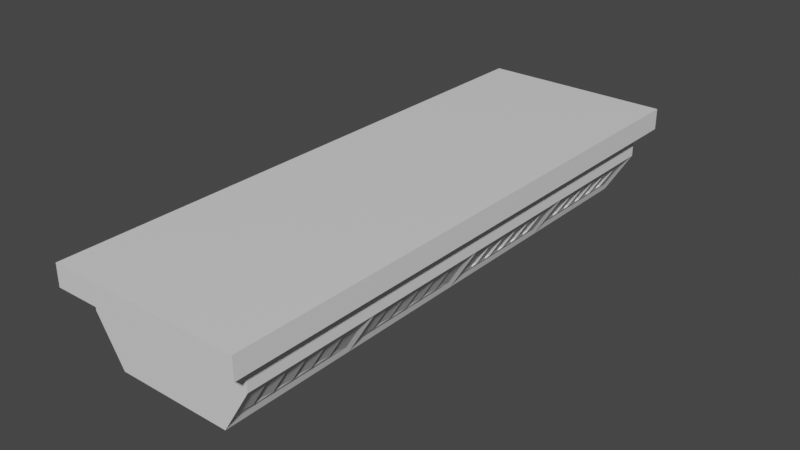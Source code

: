 # Source: kitchen_ventilator.blend  (saved by Blender 2.80.75; exported with 4.5.12 LTS)
import bpy
from mathutils import Matrix  # noqa: F401  (used for matrix-valued properties, if any)

bpy.ops.wm.read_factory_settings(use_empty=True)
scene = bpy.context.scene
scene.name = 'Scene'

# ---- materials (node trees are filled in below, after node groups)
mat_material = bpy.data.materials.new('Material')
mat_material.alpha_threshold = 0.0
mat_material.use_transparent_shadow = False
mat_material.line_color = (0.0, 0.0, 0.0, 1.0)
mat_lamp = bpy.data.materials.new('lamp')
mat_lamp.use_transparent_shadow = False

# ---- material node trees
mat_material.use_nodes = True; mat_material.node_tree.nodes.clear()
_N = mat_material.node_tree.nodes; _L = mat_material.node_tree.links
n0 = _N.new('ShaderNodeOutputMaterial'); n0.name = 'Material Output'; n0.location = (300, 300)
n1 = _N.new('ShaderNodeBsdfPrincipled'); n1.name = 'Principled BSDF'; n1.location = (10, 300)
n1.distribution = 'GGX'
n1.subsurface_method = 'BURLEY'
n1.inputs[2].default_value = 0.4
n1.inputs[3].default_value = 1.45
n1.inputs[27].default_value = (0.0, 0.0, 0.0, 1.0)
n1.inputs[28].default_value = 1.0
_L.new(n1.outputs[0], n0.inputs[0])
n0.is_active_output = True
mat_lamp.use_nodes = True; mat_lamp.node_tree.nodes.clear()
_N = mat_lamp.node_tree.nodes; _L = mat_lamp.node_tree.links
n0 = _N.new('ShaderNodeOutputMaterial'); n0.name = 'Material Output'; n0.location = (300, 300)
n1 = _N.new('ShaderNodeBsdfPrincipled'); n1.name = 'Principled BSDF'; n1.location = (10, 300)
n1.distribution = 'GGX'
n1.subsurface_method = 'BURLEY'
n1.inputs[3].default_value = 1.45
n1.inputs[27].default_value = (0.0, 0.0, 0.0, 1.0)
n1.inputs[28].default_value = 1.0
_L.new(n1.outputs[0], n0.inputs[0])
n0.is_active_output = True

# ---- world
world_world = bpy.data.worlds.new('World'); scene.world = world_world
world_world.use_nodes = True; world_world.node_tree.nodes.clear()
_N = world_world.node_tree.nodes; _L = world_world.node_tree.links
n0 = _N.new('ShaderNodeOutputWorld'); n0.name = 'World Output'; n0.location = (300, 300)
n1 = _N.new('ShaderNodeBackground'); n1.name = 'Background'; n1.location = (10, 300)
n1.inputs[0].default_value = (0.05088, 0.05088, 0.05088, 1.0)
_L.new(n1.outputs[0], n0.inputs[0])
n0.is_active_output = True
world_world.color = (0.05088, 0.05088, 0.05088)
world_world.use_sun_shadow = False
world_world.sun_shadow_jitter_overblur = 0.0

# ---- meshes
me_cube = bpy.data.meshes.new('Cube')
me_cube.from_pydata([(2.832, 8.849, 1.0), (1.92, 8.849, -0.5001), (2.832, 8.849, 1.855), (3.221, 9.547, 1.855), (3.221, 9.547, 2.57), (2.832, 0.0, 1.0), (1.92, 0.0, -0.5001), (2.832, 0.0, 1.855), (3.221, 0.0, 1.855), (3.221, 0.0, 2.57), (1.92, 4.424, -0.5001), (2.832, 4.424, 1.0), (2.832, 4.424, 1.855), (3.221, 4.774, 1.855), (3.221, 4.774, 2.57), (1.995, 4.234, -0.2482), (2.643, 4.234, 0.8178), (2.643, 0.1898, 0.8178), (1.995, 0.1898, -0.2482), (1.995, 8.659, -0.2482), (2.643, 8.659, 0.8178), (2.643, 4.614, 0.8178), (1.995, 4.614, -0.2482), (2.643, 0.8639, 0.8178), (2.643, 1.538, 0.8178), (2.643, 2.212, 0.8178), (2.643, 2.886, 0.8178), (2.643, 3.56, 0.8178), (1.995, 3.56, -0.2482), (1.995, 2.886, -0.2482), (1.995, 2.212, -0.2482), (1.995, 1.538, -0.2482), (1.995, 0.8639, -0.2482), (2.643, 5.288, 0.8178), (2.643, 5.962, 0.8178), (2.643, 6.636, 0.8178), (2.643, 7.311, 0.8178), (2.643, 7.985, 0.8178), (1.995, 7.985, -0.2482), (1.995, 7.311, -0.2482), (1.995, 6.636, -0.2482), (1.995, 5.962, -0.2482), (1.995, 5.288, -0.2482), (2.518, 4.234, 0.6118), (2.12, 4.234, -0.04216), (2.12, 0.1898, -0.04216), (2.518, 0.1898, 0.6118), (2.518, 8.659, 0.6118), (2.12, 8.659, -0.04216), (2.12, 4.614, -0.04216), (2.518, 4.614, 0.6118), (2.505, 7.877, 0.6193), (2.539, 8.092, 0.599), (2.578, 7.985, 0.701), (2.3, 7.912, 0.7438), (2.141, 8.092, -0.05497), (2.108, 7.877, -0.03469), (2.069, 7.985, -0.1367), (1.903, 7.912, 0.08987), (2.505, 7.203, 0.6193), (2.539, 7.418, 0.599), (2.578, 7.311, 0.701), (2.3, 7.238, 0.7438), (2.141, 7.418, -0.05497), (2.108, 7.203, -0.03469), (2.069, 7.311, -0.1367), (1.903, 7.238, 0.08987), (2.505, 6.529, 0.6193), (2.539, 6.744, 0.599), (2.578, 6.636, 0.701), (2.3, 6.563, 0.7438), (2.141, 6.744, -0.05497), (2.108, 6.529, -0.03469), (2.069, 6.636, -0.1367), (1.903, 6.563, 0.08987), (2.505, 5.855, 0.6193), (2.539, 6.07, 0.599), (2.578, 5.962, 0.701), (2.3, 5.889, 0.7438), (2.141, 6.07, -0.05497), (2.108, 5.855, -0.03469), (2.069, 5.962, -0.1367), (1.903, 5.889, 0.08987), (2.503, 5.181, 0.6204), (2.537, 5.396, 0.6002), (2.576, 5.288, 0.7022), (2.299, 5.215, 0.745), (2.139, 5.396, -0.05381), (2.106, 5.181, -0.03352), (2.067, 5.288, -0.1355), (1.901, 5.215, 0.09104), (2.503, 3.453, 0.6204), (2.537, 3.668, 0.6002), (2.576, 3.56, 0.7022), (2.299, 3.487, 0.745), (2.139, 3.668, -0.05381), (2.106, 3.453, -0.03352), (2.067, 3.56, -0.1355), (1.901, 3.487, 0.09104), (2.505, 2.779, 0.6197), (2.538, 2.994, 0.5994), (2.577, 2.886, 0.7014), (2.3, 2.813, 0.7442), (2.141, 2.994, -0.05459), (2.107, 2.779, -0.03431), (2.068, 2.886, -0.1363), (1.902, 2.813, 0.09025), (2.505, 2.105, 0.6193), (2.539, 2.32, 0.599), (2.578, 2.212, 0.701), (2.3, 2.139, 0.7438), (2.141, 2.32, -0.05497), (2.108, 2.105, -0.03469), (2.069, 2.212, -0.1367), (1.903, 2.139, 0.08987), (2.505, 1.431, 0.6193), (2.539, 1.646, 0.599), (2.578, 1.538, 0.701), (2.3, 1.465, 0.7438), (2.141, 1.646, -0.05497), (2.108, 1.431, -0.03469), (2.069, 1.538, -0.1367), (1.903, 1.465, 0.08987), (2.505, 0.7564, 0.6193), (2.539, 0.9714, 0.599), (2.578, 0.8639, 0.701), (2.3, 0.791, 0.7438), (2.141, 0.9714, -0.05497), (2.108, 0.7564, -0.03469), (2.069, 0.8639, -0.1367), (1.903, 0.791, 0.08987), (0.2403, -8.691, -0.2771), (0.2403, -0.5287, -0.2771), (1.521, -8.691, -0.2771), (1.521, -0.5287, -0.2771), (0.0, 8.849, -0.5001), (0.0, 8.849, 1.0), (0.0, 8.849, 1.855), (0.0, 9.547, 1.855), (0.0, 9.547, 2.57), (0.0, 0.0, 2.57), (0.0, 0.0, -0.5001), (0.0, 4.424, -0.5001), (0.0, 4.774, 2.57), (0.3328, -8.599, -0.7236), (0.2403, -8.691, -0.631), (0.3328, -0.6213, -0.7236), (0.2403, -0.5287, -0.631), (1.428, -8.599, -0.7236), (1.521, -8.691, -0.631), (1.428, -0.6213, -0.7236), (1.521, -0.5287, -0.631)], [], [(135, 136, 0, 1), (12, 2, 3, 13), (11, 0, 2, 12), (13, 3, 4, 14), (142, 10, 6, 141), (135, 1, 10, 142), (8, 13, 14, 9), (5, 11, 12, 7), (7, 12, 13, 8), (128, 123, 46, 45), (11, 16, 43, 44, 15, 10), (5, 17, 23, 24, 25, 26, 27, 16, 11), (6, 18, 45, 46, 17, 5), (10, 15, 28, 29, 30, 31, 32, 18, 6), (88, 83, 50, 49), (0, 20, 47, 48, 19, 1), (11, 21, 33, 34, 35, 36, 37, 20, 0), (10, 22, 49, 50, 21, 11), (1, 19, 38, 39, 40, 41, 42, 22, 10), (19, 48, 55, 57, 38), (48, 47, 52, 55), (64, 59, 68, 71), (72, 67, 76, 79), (80, 75, 84, 87), (15, 44, 95, 97, 28), (44, 43, 92, 95), (104, 99, 108, 111), (112, 107, 116, 119), (120, 115, 124, 127), (123, 125, 23, 17, 46), (31, 121, 120, 127, 129, 32), (115, 117, 24, 23, 125, 124), (30, 113, 112, 119, 121, 31), (107, 109, 25, 24, 117, 116), (29, 105, 104, 111, 113, 30), (99, 101, 26, 25, 109, 108), (43, 16, 27, 93, 92), (28, 97, 96, 103, 105, 29), (96, 91, 100, 103), (83, 85, 33, 21, 50), (41, 81, 80, 87, 89, 42), (75, 77, 34, 33, 85, 84), (40, 73, 72, 79, 81, 41), (67, 69, 35, 34, 77, 76), (39, 65, 64, 71, 73, 40), (59, 61, 36, 35, 69, 68), (47, 20, 37, 53, 52), (38, 57, 56, 63, 65, 39), (56, 51, 60, 63), (91, 93, 27, 26, 101, 100), (42, 89, 88, 49, 22), (32, 129, 128, 45, 18), (51, 54, 53), (54, 52, 53), (55, 58, 57), (58, 56, 57), (59, 62, 61), (62, 60, 61), (63, 66, 65), (66, 64, 65), (67, 70, 69), (70, 68, 69), (71, 74, 73), (74, 72, 73), (75, 78, 77), (78, 76, 77), (79, 82, 81), (82, 80, 81), (83, 86, 85), (86, 84, 85), (87, 90, 89), (90, 88, 89), (91, 94, 93), (94, 92, 93), (95, 98, 97), (98, 96, 97), (99, 102, 101), (102, 100, 101), (103, 106, 105), (106, 104, 105), (107, 110, 109), (110, 108, 109), (111, 114, 113), (114, 112, 113), (115, 118, 117), (118, 116, 117), (119, 122, 121), (122, 120, 121), (123, 126, 125), (126, 124, 125), (127, 130, 129), (130, 128, 129), (51, 56, 58, 54), (54, 58, 55, 52), (59, 64, 66, 62), (62, 66, 63, 60), (67, 72, 74, 70), (70, 74, 71, 68), (75, 80, 82, 78), (78, 82, 79, 76), (83, 88, 90, 86), (86, 90, 87, 84), (91, 96, 98, 94), (94, 98, 95, 92), (99, 104, 106, 102), (102, 106, 103, 100), (107, 112, 114, 110), (110, 114, 111, 108), (115, 120, 122, 118), (118, 122, 119, 116), (123, 128, 130, 126), (126, 130, 127, 124), (51, 53, 37, 36, 61, 60), (149, 133, 131, 145), (151, 134, 133, 149), (147, 132, 134, 151), (145, 131, 132, 147), (4, 139, 143, 14), (14, 143, 140, 9), (3, 138, 139, 4), (2, 137, 138, 3), (0, 136, 137, 2), (146, 144, 145, 147), (150, 146, 147, 151), (148, 150, 151, 149), (144, 148, 149, 145), (146, 150, 148, 144)])
me_cube.polygons.foreach_set('material_index', [0, 0, 0, 0, 0, 0, 0, 0, 0, 0, 0, 0, 0, 0, 0, 0, 0, 0, 0, 0, 0, 0, 0, 0, 0, 0, 0, 0, 0, 0, 0, 0, 0, 0, 0, 0, 0, 0, 0, 0, 0, 0, 0, 0, 0, 0, 0, 0, 0, 0, 0, 0, 0, 0, 0, 0, 0, 0, 0, 0, 0, 0, 0, 0, 0, 0, 0, 0, 0, 0, 0, 0, 0, 0, 0, 0, 0, 0, 0, 0, 0, 0, 0, 0, 0, 0, 0, 0, 0, 0, 0, 0, 0, 0, 0, 0, 0, 0, 0, 0, 0, 0, 0, 0, 0, 0, 0, 0, 0, 0, 0, 0, 0, 1, 1, 1, 1, 0, 0, 0, 0, 0, 1, 1, 1, 1, 1])
_uv = me_cube.uv_layers.new(name='UVMap')
_uv.uv.foreach_set('vector', [0.625, 0.625, 0.875, 0.625, 0.875, 0.75, 0.625, 0.75, 0.375, 0.5625, 0.375, 0.5, 0.375, 0.5, 0.375, 0.5625, 0.375, 0.5625, 0.375, 0.5, 0.375, 0.5, 0.375, 0.5625, 0.375, 0.5625, 0.375, 0.5, 0.375, 0.5, 0.375, 0.5625, 0.5, 0.8125, 0.625, 0.8125, 0.625, 0.875, 0.5, 0.875, 0.5, 0.75, 0.625, 0.75, 0.625, 0.8125, 0.5, 0.8125, 0.375, 0.625, 0.375, 0.5625, 0.375, 0.5625, 0.375, 0.625, 0.375, 0.625, 0.375, 0.5625, 0.375, 0.5625, 0.375, 0.625, 0.375, 0.625, 0.375, 0.5625, 0.375, 0.5625, 0.375, 0.625, 0.2083, 0.6162, 0.2917, 0.6162, 0.2917, 0.625, 0.2083, 0.625, 0.375, 0.5625, 0.375, 0.5625, 0.2917, 0.5625, 0.2083, 0.5625, 0.125, 0.5625, 0.125, 0.5625, 0.375, 0.625, 0.375, 0.625, 0.375, 0.6146, 0.375, 0.6042, 0.375, 0.5938, 0.375, 0.5833, 0.375, 0.5729, 0.375, 0.5625, 0.375, 0.5625, 0.125, 0.625, 0.125, 0.625, 0.2083, 0.625, 0.2917, 0.625, 0.375, 0.625, 0.375, 0.625, 0.125, 0.5625, 0.125, 0.5625, 0.125, 0.5729, 0.125, 0.5833, 0.125, 0.5938, 0.125, 0.6042, 0.125, 0.6146, 0.125, 0.625, 0.125, 0.625, 0.2083, 0.5537, 0.2917, 0.5537, 0.2917, 0.5625, 0.2083, 0.5625, 0.375, 0.5, 0.375, 0.5, 0.2917, 0.5, 0.2083, 0.5, 0.125, 0.5, 0.125, 0.5, 0.375, 0.5625, 0.375, 0.5625, 0.375, 0.5521, 0.375, 0.5417, 0.375, 0.5312, 0.375, 0.5208, 0.375, 0.5104, 0.375, 0.5, 0.375, 0.5, 0.125, 0.5625, 0.125, 0.5625, 0.2083, 0.5625, 0.2917, 0.5625, 0.375, 0.5625, 0.375, 0.5625, 0.125, 0.5, 0.125, 0.5, 0.125, 0.5104, 0.125, 0.5208, 0.125, 0.5312, 0.125, 0.5417, 0.125, 0.5521, 0.125, 0.5625, 0.125, 0.5625, 0.125, 0.5, 0.2083, 0.5, 0.2083, 0.5088, 0.1712, 0.5104, 0.125, 0.5104, 0.2083, 0.5, 0.2917, 0.5, 0.2917, 0.5088, 0.2083, 0.5088, 0.2083, 0.5225, 0.2917, 0.5225, 0.2917, 0.5296, 0.2083, 0.5296, 0.2083, 0.5329, 0.2917, 0.5329, 0.2917, 0.54, 0.2083, 0.54, 0.2083, 0.5433, 0.2917, 0.5433, 0.2917, 0.5504, 0.2083, 0.5504, 0.125, 0.5625, 0.2083, 0.5625, 0.2083, 0.5713, 0.1712, 0.5729, 0.125, 0.5729, 0.2083, 0.5625, 0.2917, 0.5625, 0.2917, 0.5713, 0.2083, 0.5713, 0.2083, 0.585, 0.2917, 0.585, 0.2917, 0.5921, 0.2083, 0.5921, 0.2083, 0.5954, 0.2917, 0.5954, 0.2917, 0.6025, 0.2083, 0.6025, 0.2083, 0.6058, 0.2917, 0.6058, 0.2917, 0.6129, 0.2083, 0.6129, 0.2917, 0.6162, 0.3288, 0.6146, 0.375, 0.6146, 0.375, 0.625, 0.2917, 0.625, 0.125, 0.6042, 0.1712, 0.6042, 0.2083, 0.6058, 0.2083, 0.6129, 0.1712, 0.6146, 0.125, 0.6146, 0.2917, 0.6058, 0.3288, 0.6042, 0.375, 0.6042, 0.375, 0.6146, 0.3288, 0.6146, 0.2917, 0.6129, 0.125, 0.5938, 0.1712, 0.5938, 0.2083, 0.5954, 0.2083, 0.6025, 0.1712, 0.6042, 0.125, 0.6042, 0.2917, 0.5954, 0.3288, 0.5938, 0.375, 0.5938, 0.375, 0.6042, 0.3288, 0.6042, 0.2917, 0.6025, 0.125, 0.5833, 0.1712, 0.5833, 0.2083, 0.585, 0.2083, 0.5921, 0.1712, 0.5938, 0.125, 0.5938, 0.2917, 0.585, 0.3288, 0.5833, 0.375, 0.5833, 0.375, 0.5938, 0.3288, 0.5938, 0.2917, 0.5921, 0.2917, 0.5625, 0.375, 0.5625, 0.375, 0.5729, 0.3288, 0.5729, 0.2917, 0.5713, 0.125, 0.5729, 0.1712, 0.5729, 0.2083, 0.5746, 0.2083, 0.5817, 0.1712, 0.5833, 0.125, 0.5833, 0.2083, 0.5746, 0.2917, 0.5746, 0.2917, 0.5817, 0.2083, 0.5817, 0.2917, 0.5537, 0.3288, 0.5521, 0.375, 0.5521, 0.375, 0.5625, 0.2917, 0.5625, 0.125, 0.5417, 0.1712, 0.5417, 0.2083, 0.5433, 0.2083, 0.5504, 0.1712, 0.5521, 0.125, 0.5521, 0.2917, 0.5433, 0.3288, 0.5417, 0.375, 0.5417, 0.375, 0.5521, 0.3288, 0.5521, 0.2917, 0.5504, 0.125, 0.5312, 0.1712, 0.5312, 0.2083, 0.5329, 0.2083, 0.54, 0.1712, 0.5417, 0.125, 0.5417, 0.2917, 0.5329, 0.3288, 0.5312, 0.375, 0.5312, 0.375, 0.5417, 0.3288, 0.5417, 0.2917, 0.54, 0.125, 0.5208, 0.1712, 0.5208, 0.2083, 0.5225, 0.2083, 0.5296, 0.1712, 0.5312, 0.125, 0.5312, 0.2917, 0.5225, 0.3288, 0.5208, 0.375, 0.5208, 0.375, 0.5312, 0.3288, 0.5312, 0.2917, 0.5296, 0.2917, 0.5, 0.375, 0.5, 0.375, 0.5104, 0.3288, 0.5104, 0.2917, 0.5088, 0.125, 0.5104, 0.1712, 0.5104, 0.2083, 0.5121, 0.2083, 0.5192, 0.1712, 0.5208, 0.125, 0.5208, 0.2083, 0.5121, 0.2917, 0.5121, 0.2917, 0.5192, 0.2083, 0.5192, 0.2917, 0.5746, 0.3288, 0.5729, 0.375, 0.5729, 0.375, 0.5833, 0.3288, 0.5833, 0.2917, 0.5817, 0.125, 0.5521, 0.1712, 0.5521, 0.2083, 0.5537, 0.2083, 0.5625, 0.125, 0.5625, 0.125, 0.6146, 0.1712, 0.6146, 0.2083, 0.6162, 0.2083, 0.625, 0.125, 0.625, 0.2917, 0.5121, 0.2917, 0.5104, 0.3288, 0.5104, 0.2917, 0.5104, 0.2917, 0.5088, 0.3288, 0.5104, 0.2083, 0.5088, 0.2083, 0.5104, 0.1712, 0.5104, 0.2083, 0.5104, 0.2083, 0.5121, 0.1712, 0.5104, 0.2917, 0.5225, 0.2917, 0.5208, 0.3288, 0.5208, 0.2917, 0.5208, 0.2917, 0.5192, 0.3288, 0.5208, 0.2083, 0.5192, 0.2083, 0.5208, 0.1712, 0.5208, 0.2083, 0.5208, 0.2083, 0.5225, 0.1712, 0.5208, 0.2917, 0.5329, 0.2917, 0.5312, 0.3288, 0.5312, 0.2917, 0.5312, 0.2917, 0.5296, 0.3288, 0.5312, 0.2083, 0.5296, 0.2083, 0.5312, 0.1712, 0.5312, 0.2083, 0.5312, 0.2083, 0.5329, 0.1712, 0.5312, 0.2917, 0.5433, 0.2917, 0.5417, 0.3288, 0.5417, 0.2917, 0.5417, 0.2917, 0.54, 0.3288, 0.5417, 0.2083, 0.54, 0.2083, 0.5417, 0.1712, 0.5417, 0.2083, 0.5417, 0.2083, 0.5433, 0.1712, 0.5417, 0.2917, 0.5537, 0.2917, 0.5521, 0.3288, 0.5521, 0.2917, 0.5521, 0.2917, 0.5504, 0.3288, 0.5521, 0.2083, 0.5504, 0.2083, 0.5521, 0.1712, 0.5521, 0.2083, 0.5521, 0.2083, 0.5537, 0.1712, 0.5521, 0.2917, 0.5746, 0.2917, 0.5729, 0.3288, 0.5729, 0.2917, 0.5729, 0.2917, 0.5713, 0.3288, 0.5729, 0.2083, 0.5713, 0.2083, 0.5729, 0.1712, 0.5729, 0.2083, 0.5729, 0.2083, 0.5746, 0.1712, 0.5729, 0.2917, 0.585, 0.2917, 0.5833, 0.3288, 0.5833, 0.2917, 0.5833, 0.2917, 0.5817, 0.3288, 0.5833, 0.2083, 0.5817, 0.2083, 0.5833, 0.1712, 0.5833, 0.2083, 0.5833, 0.2083, 0.585, 0.1712, 0.5833, 0.2917, 0.5954, 0.2917, 0.5938, 0.3288, 0.5938, 0.2917, 0.5938, 0.2917, 0.5921, 0.3288, 0.5938, 0.2083, 0.5921, 0.2083, 0.5938, 0.1712, 0.5938, 0.2083, 0.5938, 0.2083, 0.5954, 0.1712, 0.5938, 0.2917, 0.6058, 0.2917, 0.6042, 0.3288, 0.6042, 0.2917, 0.6042, 0.2917, 0.6025, 0.3288, 0.6042, 0.2083, 0.6025, 0.2083, 0.6042, 0.1712, 0.6042, 0.2083, 0.6042, 0.2083, 0.6058, 0.1712, 0.6042, 0.2917, 0.6162, 0.2917, 0.6146, 0.3288, 0.6146, 0.2917, 0.6146, 0.2917, 0.6129, 0.3288, 0.6146, 0.2083, 0.6129, 0.2083, 0.6146, 0.1712, 0.6146, 0.2083, 0.6146, 0.2083, 0.6162, 0.1712, 0.6146, 0.2917, 0.5121, 0.2083, 0.5121, 0.2083, 0.5104, 0.2917, 0.5104, 0.2917, 0.5104, 0.2083, 0.5104, 0.2083, 0.5088, 0.2917, 0.5088, 0.2917, 0.5225, 0.2083, 0.5225, 0.2083, 0.5208, 0.2917, 0.5208, 0.2917, 0.5208, 0.2083, 0.5208, 0.2083, 0.5192, 0.2917, 0.5192, 0.2917, 0.5329, 0.2083, 0.5329, 0.2083, 0.5312, 0.2917, 0.5312, 0.2917, 0.5312, 0.2083, 0.5312, 0.2083, 0.5296, 0.2917, 0.5296, 0.2917, 0.5433, 0.2083, 0.5433, 0.2083, 0.5417, 0.2917, 0.5417, 0.2917, 0.5417, 0.2083, 0.5417, 0.2083, 0.54, 0.2917, 0.54, 0.2917, 0.5537, 0.2083, 0.5537, 0.2083, 0.5521, 0.2917, 0.5521, 0.2917, 0.5521, 0.2083, 0.5521, 0.2083, 0.5504, 0.2917, 0.5504, 0.2917, 0.5746, 0.2083, 0.5746, 0.2083, 0.5729, 0.2917, 0.5729, 0.2917, 0.5729, 0.2083, 0.5729, 0.2083, 0.5713, 0.2917, 0.5713, 0.2917, 0.585, 0.2083, 0.585, 0.2083, 0.5833, 0.2917, 0.5833, 0.2917, 0.5833, 0.2083, 0.5833, 0.2083, 0.5817, 0.2917, 0.5817, 0.2917, 0.5954, 0.2083, 0.5954, 0.2083, 0.5938, 0.2917, 0.5938, 0.2917, 0.5938, 0.2083, 0.5938, 0.2083, 0.5921, 0.2917, 0.5921, 0.2917, 0.6058, 0.2083, 0.6058, 0.2083, 0.6042, 0.2917, 0.6042, 0.2917, 0.6042, 0.2083, 0.6042, 0.2083, 0.6025, 0.2917, 0.6025, 0.2917, 0.6162, 0.2083, 0.6162, 0.2083, 0.6146, 0.2917, 0.6146, 0.2917, 0.6146, 0.2083, 0.6146, 0.2083, 0.6129, 0.2917, 0.6129, 0.2917, 0.5121, 0.3288, 0.5104, 0.375, 0.5104, 0.375, 0.5208, 0.3288, 0.5208, 0.2917, 0.5192, 0.4268, 0.75, 0.625, 0.75, 0.625, 1.0, 0.4268, 1.0, 0.4268, 0.5, 0.625, 0.5, 0.625, 0.75, 0.4268, 0.75, 0.4268, 0.25, 0.625, 0.25, 0.625, 0.5, 0.4268, 0.5, 0.4268, 0.0, 0.625, 0.0, 0.625, 0.25, 0.4268, 0.25, 0.375, 0.0, 0.5, 0.0, 0.5, 0.0625, 0.375, 0.0625, 0.375, 0.0625, 0.5, 0.0625, 0.5, 0.125, 0.375, 0.125, 0.875, 0.75, 0.875, 0.625, 0.875, 0.625, 0.875, 0.75, 0.875, 0.75, 0.875, 0.625, 0.875, 0.625, 0.875, 0.75, 0.875, 0.75, 0.875, 0.625, 0.875, 0.625, 0.875, 0.75, 0.1431, 0.5028, 0.1431, 0.7472, 0.125, 0.75, 0.125, 0.5, 0.3569, 0.5028, 0.1431, 0.5028, 0.125, 0.5, 0.375, 0.5, 0.3569, 0.7472, 0.3569, 0.5028, 0.4268, 0.5, 0.4268, 0.75, 0.1431, 0.7472, 0.3569, 0.7472, 0.375, 0.75, 0.125, 0.75, 0.1431, 0.5028, 0.3569, 0.5028, 0.3569, 0.7472, 0.1431, 0.7472])
me_cube.materials.append(mat_material)
me_cube.materials.append(mat_lamp)
me_cube.use_remesh_preserve_volume = False
me_cube.use_remesh_preserve_attributes = False
me_cube.use_mirror_vertex_groups = False
me_cube.update()

# ---- objects
ob_cube = bpy.data.objects.new('Cube', me_cube)

# ---- transforms, parenting, visibility, modifiers, constraints
ob_cube.location = (0.0, 0.0, 0.0)
ob_cube.lock_rotations_4d = False
ob_cube.empty_display_type = 'ARROWS'
ob_cube.lineart.crease_threshold = 0.0
_m = ob_cube.modifiers.new('Mirror', 'MIRROR')
_m.use_axis = (True, True, False)

# ---- collection membership
scene.collection.objects.link(ob_cube)

# ---- scene / render settings (as saved in the file)
scene.frame_start = 1; scene.frame_end = 250; scene.frame_set(1)
scene.render.engine = 'BLENDER_EEVEE_NEXT'
scene.cycles.use_denoising = False
scene.cycles.samples = 128
scene.cycles.sampling_pattern = 'TABULATED_SOBOL'
scene.cycles.use_adaptive_sampling = False
scene.cycles.use_light_tree = False
scene.view_settings.view_transform = 'Filmic'
bpy.context.view_layer.update()

# ---- added for rendering (the .blend has no active camera and no usable light): camera, sun
cam_auto = bpy.data.cameras.new('AutoCamera')
cam_auto.lens = 50.0
cam_auto.sensor_width = 36.0
cam_auto.clip_end = 1000.0
ob_auto_camera = bpy.data.objects.new('AutoCamera', cam_auto)
scene.collection.objects.link(ob_auto_camera)
ob_auto_camera.location = (18.8918, -22.6701, 16.0365)
ob_auto_camera.rotation_euler = (1.09748, -7.21219e-08, 0.694738)
scene.camera = ob_auto_camera
light_auto_sun = bpy.data.lights.new('AutoSun', 'SUN')
light_auto_sun.energy = 3.0
light_auto_sun.angle = 0.0523599
ob_auto_sun = bpy.data.objects.new('AutoSun', light_auto_sun)
scene.collection.objects.link(ob_auto_sun)
ob_auto_sun.rotation_euler = (0.872665, 0.174533, 0.523599)
bpy.context.view_layer.update()
